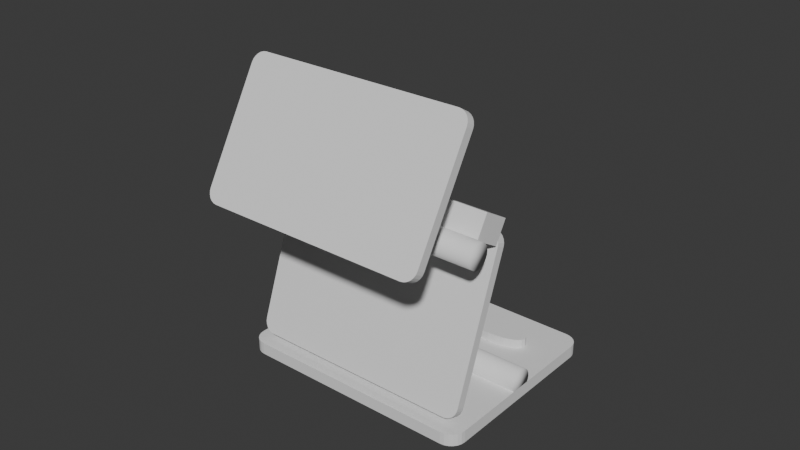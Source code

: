 # Source: smartphone_stand_v011.blend  (saved by Blender 5.0.119; exported with 4.5.12 LTS)
import bpy
from mathutils import Matrix  # noqa: F401  (used for matrix-valued properties, if any)

bpy.ops.wm.read_factory_settings(use_empty=True)
scene = bpy.context.scene
scene.name = 'Scene'

# ---- collections
col_collection = bpy.data.collections.new('Collection'); scene.collection.children.link(col_collection)

# ---- world
world_world = bpy.data.worlds.new('World'); scene.world = world_world
world_world.use_nodes = True; world_world.node_tree.nodes.clear()
_N = world_world.node_tree.nodes; _L = world_world.node_tree.links
n0 = _N.new('ShaderNodeOutputWorld'); n0.name = 'World Output'; n0.location = (200, 100)
n1 = _N.new('ShaderNodeBackground'); n1.name = 'Background'; n1.location = (-200, 100)
n1.inputs[0].default_value = (0.05088, 0.05088, 0.05088, 1.0)
_L.new(n1.outputs[0], n0.inputs[0])
n0.is_active_output = True
world_world.color = (0.05088, 0.05088, 0.05088)
world_world.sun_shadow_jitter_overblur = 0.0

# ---- meshes
me_base_plate_mesh = bpy.data.meshes.new('base_plate_mesh')
me_base_plate_mesh.from_pydata([(0.04, 0.0275, 0.002), (0.04, 0.0275, -0.002), (0.03983, 0.02879, 0.002), (0.03983, 0.02879, -0.002), (0.03933, 0.03, 0.002), (0.03933, 0.03, -0.002), (0.03854, 0.03104, 0.002), (0.03854, 0.03104, -0.002), (0.0375, 0.03183, 0.002), (0.0375, 0.03183, -0.002), (0.03629, 0.03233, 0.002), (0.03629, 0.03233, -0.002), (0.035, 0.0325, 0.002), (0.035, 0.0325, -0.002), (-0.035, 0.0325, 0.002), (-0.035, 0.0325, -0.002), (-0.03629, 0.03233, 0.002), (-0.03629, 0.03233, -0.002), (-0.0375, 0.03183, 0.002), (-0.0375, 0.03183, -0.002), (-0.03854, 0.03104, 0.002), (-0.03854, 0.03104, -0.002), (-0.03933, 0.03, 0.002), (-0.03933, 0.03, -0.002), (-0.03983, 0.02879, 0.002), (-0.03983, 0.02879, -0.002), (-0.04, 0.0275, 0.002), (-0.04, 0.0275, -0.002), (-0.04, -0.0275, 0.002), (-0.04, -0.0275, -0.002), (-0.03983, -0.02879, 0.002), (-0.03983, -0.02879, -0.002), (-0.03933, -0.03, 0.002), (-0.03933, -0.03, -0.002), (-0.03854, -0.03104, 0.002), (-0.03854, -0.03104, -0.002), (-0.0375, -0.03183, 0.002), (-0.0375, -0.03183, -0.002), (-0.03629, -0.03233, 0.002), (-0.03629, -0.03233, -0.002), (-0.035, -0.0325, 0.002), (-0.035, -0.0325, -0.002), (0.035, -0.0325, 0.002), (0.035, -0.0325, -0.002), (0.03629, -0.03233, 0.002), (0.03629, -0.03233, -0.002), (0.0375, -0.03183, 0.002), (0.0375, -0.03183, -0.002), (0.03854, -0.03104, 0.002), (0.03854, -0.03104, -0.002), (0.03933, -0.03, 0.002), (0.03933, -0.03, -0.002), (0.03983, -0.02879, 0.002), (0.03983, -0.02879, -0.002), (0.04, -0.0275, 0.002), (0.04, -0.0275, -0.002), (-0.02085, 0.02235, 0.002), (-0.018, 0.0225, 0.002), (-0.01022, 0.01482, 0.002), (-0.01515, 0.02235, 0.002), (-0.0125, 0.0219, 0.002), (-0.01022, 0.02118, 0.002), (-0.008474, 0.02025, 0.002), (-0.008474, 0.01575, 0.002), (-0.007, 0.018, 0.002), (-0.007375, 0.01684, 0.002), (-0.007375, 0.01916, 0.002), (-0.0125, 0.0141, 0.002), (-0.029, 0.018, 0.002), (-0.02863, 0.01684, 0.002), (-0.02863, 0.01916, 0.002), (-0.02753, 0.01575, 0.002), (-0.02578, 0.01482, 0.002), (-0.02753, 0.02025, 0.002), (-0.02578, 0.02118, 0.002), (-0.0235, 0.0141, 0.002), (-0.0235, 0.0219, 0.002), (-0.02085, 0.01365, 0.002), (-0.018, 0.0135, 0.002), (-0.01515, 0.01365, 0.002), (-0.02863, 0.01684, -0.002), (-0.029, 0.018, -0.002), (-0.02753, 0.01575, -0.002), (-0.02753, 0.02025, -0.002), (-0.02863, 0.01916, -0.002), (-0.02578, 0.01482, -0.002), (-0.02578, 0.02118, -0.002), (-0.02085, 0.01365, -0.002), (-0.02085, 0.02235, -0.002), (-0.0235, 0.0141, -0.002), (-0.0235, 0.0219, -0.002), (-0.018, 0.0225, -0.002), (-0.018, 0.0135, -0.002), (-0.01515, 0.01365, -0.002), (-0.01515, 0.02235, -0.002), (-0.0125, 0.0141, -0.002), (-0.0125, 0.0219, -0.002), (-0.008474, 0.01575, -0.002), (-0.008474, 0.02025, -0.002), (-0.007, 0.018, -0.002), (-0.007375, 0.01684, -0.002), (-0.007375, 0.01916, -0.002), (-0.01022, 0.02118, -0.002), (-0.01022, 0.01482, -0.002), (0.02578, 0.01482, 0.002), (0.0235, 0.0141, 0.002), (0.02085, 0.01365, 0.002), (0.018, 0.0135, 0.002), (0.02753, 0.01575, 0.002), (0.02753, 0.02025, 0.002), (0.029, 0.018, 0.002), (0.02863, 0.01684, 0.002), (0.02863, 0.01916, 0.002), (0.02578, 0.02118, 0.002), (0.007, 0.018, 0.002), (0.007375, 0.01684, 0.002), (0.007375, 0.01916, 0.002), (0.008474, 0.01575, 0.002), (0.008474, 0.02025, 0.002), (0.01022, 0.02118, 0.002), (0.01022, 0.01482, 0.002), (0.0125, 0.0219, 0.002), (0.0125, 0.0141, 0.002), (0.01515, 0.02235, 0.002), (0.01515, 0.01365, 0.002), (0.0235, 0.0219, 0.002), (0.02085, 0.02235, 0.002), (0.018, 0.0225, 0.002), (0.007, 0.018, -0.002), (0.007375, 0.01684, -0.002), (0.007375, 0.01916, -0.002), (0.008474, 0.01575, -0.002), (0.008474, 0.02025, -0.002), (0.01022, 0.02118, -0.002), (0.01022, 0.01482, -0.002), (0.0125, 0.0141, -0.002), (0.0125, 0.0219, -0.002), (0.01515, 0.01365, -0.002), (0.01515, 0.02235, -0.002), (0.02085, 0.02235, -0.002), (0.02085, 0.01365, -0.002), (0.0235, 0.0141, -0.002), (0.0235, 0.0219, -0.002), (0.02578, 0.01482, -0.002), (0.02578, 0.02118, -0.002), (0.02786, 0.01992, -0.002), (0.02753, 0.01575, -0.002), (0.02753, 0.02025, -0.002), (0.029, 0.018, -0.002), (0.02863, 0.01684, -0.002), (0.02863, 0.01916, -0.002), (0.018, 0.0225, -0.002), (0.018, 0.0135, -0.002)], [], [(70, 73, 14, 16, 18, 20, 22, 24, 26, 28, 30, 72, 71, 69, 68), (109, 6, 8, 10, 12, 14, 73, 74, 76, 56, 57, 59, 60, 61, 62, 66, 64, 65, 63, 114, 116, 118, 119, 121, 123, 127, 126, 125, 113), (114, 63, 58, 67, 79, 78, 77, 75, 72, 30, 32, 34, 36, 38, 40, 42, 44, 46, 48, 50, 52, 54, 0, 2, 4, 6, 109, 112, 110, 111, 108, 104, 105, 106, 107, 124, 122, 120, 117, 115), (55, 53, 51, 49, 47, 45, 43, 41, 39, 37, 35, 33, 31, 29, 27, 25, 84, 81, 80, 82, 85, 89, 87, 92, 93, 95, 103, 97, 100, 128, 129, 131, 134, 135, 137, 152, 140, 141, 143, 146, 149, 148, 150, 145, 7, 5, 3, 1), (100, 99, 9, 7, 145, 147, 144, 142, 139, 151, 138, 136, 133, 132, 130, 128), (19, 17, 15, 13, 11, 9, 99, 101, 98, 102, 96, 94, 91, 88, 90, 86, 83, 84, 25, 23, 21), (0, 1, 3, 2), (2, 3, 5, 4), (4, 5, 7, 6), (6, 7, 9, 8), (8, 9, 11, 10), (10, 11, 13, 12), (12, 13, 15, 14), (14, 15, 17, 16), (16, 17, 19, 18), (18, 19, 21, 20), (20, 21, 23, 22), (22, 23, 25, 24), (24, 25, 27, 26), (26, 27, 29, 28), (28, 29, 31, 30), (30, 31, 33, 32), (32, 33, 35, 34), (34, 35, 37, 36), (36, 37, 39, 38), (38, 39, 41, 40), (40, 41, 43, 42), (42, 43, 45, 44), (44, 45, 47, 46), (46, 47, 49, 48), (48, 49, 51, 50), (50, 51, 53, 52), (52, 53, 55, 54), (54, 55, 1, 0), (64, 66, 101, 99), (101, 66, 62, 98), (98, 62, 61, 102), (102, 61, 60, 96), (96, 60, 59, 94), (94, 59, 57, 91), (91, 57, 56, 88), (88, 56, 76, 90), (90, 76, 74, 86), (86, 74, 73, 83), (83, 73, 70, 84), (84, 70, 68, 81), (81, 68, 69, 80), (69, 71, 82, 80), (71, 72, 85, 82), (72, 75, 89, 85), (75, 77, 87, 89), (77, 78, 92, 87), (78, 79, 93, 92), (79, 67, 95, 93), (67, 58, 103, 95), (58, 63, 97, 103), (63, 65, 100, 97), (65, 64, 99, 100), (110, 112, 150, 148), (150, 112, 109, 147, 145), (147, 109, 113, 144), (144, 113, 125, 142), (142, 125, 126, 139), (139, 126, 127, 151), (151, 127, 123, 138), (138, 123, 121, 136), (136, 121, 119, 133), (133, 119, 118, 132), (132, 118, 116, 130), (130, 116, 114, 128), (128, 114, 115, 129), (115, 117, 131, 129), (117, 120, 134, 131), (120, 122, 135, 134), (122, 124, 137, 135), (124, 107, 152, 137), (107, 106, 140, 152), (106, 105, 141, 140), (105, 104, 143, 141), (104, 108, 146, 143), (108, 111, 149, 146), (111, 110, 148, 149)])
me_base_plate_mesh.update()
me_cutout_0_mesh_001 = bpy.data.meshes.new('cutout_0_mesh.001')
me_cutout_0_mesh_001.from_pydata([(0.011, 0.0, 0.005), (0.011, 0.0, -0.005), (0.01063, 0.001165, 0.005), (0.01063, 0.001165, -0.005), (0.009526, 0.00225, 0.005), (0.009526, 0.00225, -0.005), (0.007778, 0.003182, 0.005), (0.007778, 0.003182, -0.005), (0.0055, 0.003897, 0.005), (0.0055, 0.003897, -0.005), (0.002847, 0.004347, 0.005), (0.002847, 0.004347, -0.005), (6.736e-19, 0.0045, 0.005), (6.736e-19, 0.0045, -0.005), (-0.002847, 0.004347, 0.005), (-0.002847, 0.004347, -0.005), (-0.0055, 0.003897, 0.005), (-0.0055, 0.003897, -0.005), (-0.007778, 0.003182, 0.005), (-0.007778, 0.003182, -0.005), (-0.009526, 0.00225, 0.005), (-0.009526, 0.00225, -0.005), (-0.01063, 0.001165, 0.005), (-0.01063, 0.001165, -0.005), (-0.011, 5.511e-19, 0.005), (-0.011, 5.511e-19, -0.005), (-0.01063, -0.001165, 0.005), (-0.01063, -0.001165, -0.005), (-0.009526, -0.00225, 0.005), (-0.009526, -0.00225, -0.005), (-0.007778, -0.003182, 0.005), (-0.007778, -0.003182, -0.005), (-0.0055, -0.003897, 0.005), (-0.0055, -0.003897, -0.005), (-0.002847, -0.004347, 0.005), (-0.002847, -0.004347, -0.005), (-2.021e-18, -0.0045, 0.005), (-2.021e-18, -0.0045, -0.005), (0.002847, -0.004347, 0.005), (0.002847, -0.004347, -0.005), (0.0055, -0.003897, 0.005), (0.0055, -0.003897, -0.005), (0.007778, -0.003182, 0.005), (0.007778, -0.003182, -0.005), (0.009526, -0.00225, 0.005), (0.009526, -0.00225, -0.005), (0.01063, -0.001165, 0.005), (0.01063, -0.001165, -0.005)], [], [(0, 2, 4, 6, 8, 10, 12, 14, 16, 18, 20, 22, 24, 26, 28, 30, 32, 34, 36, 38, 40, 42, 44, 46), (47, 45, 43, 41, 39, 37, 35, 33, 31, 29, 27, 25, 23, 21, 19, 17, 15, 13, 11, 9, 7, 5, 3, 1), (0, 1, 3, 2), (2, 3, 5, 4), (4, 5, 7, 6), (6, 7, 9, 8), (8, 9, 11, 10), (10, 11, 13, 12), (12, 13, 15, 14), (14, 15, 17, 16), (16, 17, 19, 18), (18, 19, 21, 20), (20, 21, 23, 22), (22, 23, 25, 24), (24, 25, 27, 26), (26, 27, 29, 28), (28, 29, 31, 30), (30, 31, 33, 32), (32, 33, 35, 34), (34, 35, 37, 36), (36, 37, 39, 38), (38, 39, 41, 40), (40, 41, 43, 42), (42, 43, 45, 44), (44, 45, 47, 46), (46, 47, 1, 0)])
me_cutout_0_mesh_001.update()
me_cutout_1_mesh_001 = bpy.data.meshes.new('cutout_1_mesh.001')
me_cutout_1_mesh_001.from_pydata([(0.011, 0.0, 0.005), (0.011, 0.0, -0.005), (0.01063, 0.001165, 0.005), (0.01063, 0.001165, -0.005), (0.009526, 0.00225, 0.005), (0.009526, 0.00225, -0.005), (0.007778, 0.003182, 0.005), (0.007778, 0.003182, -0.005), (0.0055, 0.003897, 0.005), (0.0055, 0.003897, -0.005), (0.002847, 0.004347, 0.005), (0.002847, 0.004347, -0.005), (6.736e-19, 0.0045, 0.005), (6.736e-19, 0.0045, -0.005), (-0.002847, 0.004347, 0.005), (-0.002847, 0.004347, -0.005), (-0.0055, 0.003897, 0.005), (-0.0055, 0.003897, -0.005), (-0.007778, 0.003182, 0.005), (-0.007778, 0.003182, -0.005), (-0.009526, 0.00225, 0.005), (-0.009526, 0.00225, -0.005), (-0.01063, 0.001165, 0.005), (-0.01063, 0.001165, -0.005), (-0.011, 5.511e-19, 0.005), (-0.011, 5.511e-19, -0.005), (-0.01063, -0.001165, 0.005), (-0.01063, -0.001165, -0.005), (-0.009526, -0.00225, 0.005), (-0.009526, -0.00225, -0.005), (-0.007778, -0.003182, 0.005), (-0.007778, -0.003182, -0.005), (-0.0055, -0.003897, 0.005), (-0.0055, -0.003897, -0.005), (-0.002847, -0.004347, 0.005), (-0.002847, -0.004347, -0.005), (-2.021e-18, -0.0045, 0.005), (-2.021e-18, -0.0045, -0.005), (0.002847, -0.004347, 0.005), (0.002847, -0.004347, -0.005), (0.0055, -0.003897, 0.005), (0.0055, -0.003897, -0.005), (0.007778, -0.003182, 0.005), (0.007778, -0.003182, -0.005), (0.009526, -0.00225, 0.005), (0.009526, -0.00225, -0.005), (0.01063, -0.001165, 0.005), (0.01063, -0.001165, -0.005)], [], [(0, 2, 4, 6, 8, 10, 12, 14, 16, 18, 20, 22, 24, 26, 28, 30, 32, 34, 36, 38, 40, 42, 44, 46), (47, 45, 43, 41, 39, 37, 35, 33, 31, 29, 27, 25, 23, 21, 19, 17, 15, 13, 11, 9, 7, 5, 3, 1), (0, 1, 3, 2), (2, 3, 5, 4), (4, 5, 7, 6), (6, 7, 9, 8), (8, 9, 11, 10), (10, 11, 13, 12), (12, 13, 15, 14), (14, 15, 17, 16), (16, 17, 19, 18), (18, 19, 21, 20), (20, 21, 23, 22), (22, 23, 25, 24), (24, 25, 27, 26), (26, 27, 29, 28), (28, 29, 31, 30), (30, 31, 33, 32), (32, 33, 35, 34), (34, 35, 37, 36), (36, 37, 39, 38), (38, 39, 41, 40), (40, 41, 43, 42), (42, 43, 45, 44), (44, 45, 47, 46), (46, 47, 1, 0)])
me_cutout_1_mesh_001.update()
me_x = bpy.data.meshes.new('円柱')
me_x.from_pydata([(0.0, 0.0315, -0.04), (0.0, 0.0315, 0.04), (0.001035, 0.03136, -0.04), (0.001035, 0.03136, 0.04), (0.002, 0.03096, -0.04), (0.002, 0.03096, 0.04), (0.002828, 0.03033, -0.04), (0.002828, 0.03033, 0.04), (0.003464, 0.0295, -0.04), (0.003464, 0.0295, 0.04), (0.003864, 0.02854, -0.04), (0.003864, 0.02854, 0.04), (0.004, 0.0275, -0.04), (0.004, 0.0275, 0.04), (0.003864, 0.02646, -0.04), (0.003864, 0.02646, 0.04), (0.003464, 0.0255, -0.04), (0.003464, 0.0255, 0.04), (0.002828, 0.02467, -0.04), (0.002828, 0.02467, 0.04), (0.002, 0.02404, -0.04), (0.002, 0.02404, 0.04), (0.001035, 0.02364, -0.04), (0.001035, 0.02364, 0.04), (0.0, 0.0235, -0.04), (0.0, 0.0235, 0.04), (-0.001035, 0.02364, -0.04), (-0.001035, 0.02364, 0.04), (-0.002, 0.02404, -0.04), (-0.002, 0.02404, 0.04), (-0.002828, 0.02467, -0.04), (-0.002828, 0.02467, 0.04), (-0.003464, 0.0255, -0.04), (-0.003464, 0.0255, 0.04), (-0.003864, 0.02646, -0.04), (-0.003864, 0.02646, 0.04), (-0.004, 0.0275, -0.04), (-0.004, 0.0275, 0.04), (-0.003864, 0.02854, -0.04), (-0.003864, 0.02854, 0.04), (-0.003464, 0.0295, -0.04), (-0.003464, 0.0295, 0.04), (-0.002828, 0.03033, -0.04), (-0.002828, 0.03033, 0.04), (-0.002, 0.03096, -0.04), (-0.002, 0.03096, 0.04), (-0.001035, 0.03136, -0.04), (-0.001035, 0.03136, 0.04)], [], [(0, 1, 3, 2), (2, 3, 5, 4), (4, 5, 7, 6), (6, 7, 9, 8), (8, 9, 11, 10), (10, 11, 13, 12), (12, 13, 15, 14), (14, 15, 17, 16), (16, 17, 19, 18), (18, 19, 21, 20), (20, 21, 23, 22), (22, 23, 25, 24), (24, 25, 27, 26), (26, 27, 29, 28), (28, 29, 31, 30), (30, 31, 33, 32), (32, 33, 35, 34), (34, 35, 37, 36), (36, 37, 39, 38), (38, 39, 41, 40), (40, 41, 43, 42), (42, 43, 45, 44), (3, 1, 47, 45, 43, 41, 39, 37, 35, 33, 31, 29, 27, 25, 23, 21, 19, 17, 15, 13, 11, 9, 7, 5), (44, 45, 47, 46), (46, 47, 1, 0), (0, 2, 4, 6, 8, 10, 12, 14, 16, 18, 20, 22, 24, 26, 28, 30, 32, 34, 36, 38, 40, 42, 44, 46)])
me_x.polygons.foreach_set('use_smooth', [True] * 26)
_uv = me_x.uv_layers.new(name='UVマップ')
_uv.uv.foreach_set('vector', [1.0, 0.5, 1.0, 1.0, 0.9583, 1.0, 0.9583, 0.5, 0.9583, 0.5, 0.9583, 1.0, 0.9167, 1.0, 0.9167, 0.5, 0.9167, 0.5, 0.9167, 1.0, 0.875, 1.0, 0.875, 0.5, 0.875, 0.5, 0.875, 1.0, 0.8333, 1.0, 0.8333, 0.5, 0.8333, 0.5, 0.8333, 1.0, 0.7917, 1.0, 0.7917, 0.5, 0.7917, 0.5, 0.7917, 1.0, 0.75, 1.0, 0.75, 0.5, 0.75, 0.5, 0.75, 1.0, 0.7083, 1.0, 0.7083, 0.5, 0.7083, 0.5, 0.7083, 1.0, 0.6667, 1.0, 0.6667, 0.5, 0.6667, 0.5, 0.6667, 1.0, 0.625, 1.0, 0.625, 0.5, 0.625, 0.5, 0.625, 1.0, 0.5833, 1.0, 0.5833, 0.5, 0.5833, 0.5, 0.5833, 1.0, 0.5417, 1.0, 0.5417, 0.5, 0.5417, 0.5, 0.5417, 1.0, 0.5, 1.0, 0.5, 0.5, 0.5, 0.5, 0.5, 1.0, 0.4583, 1.0, 0.4583, 0.5, 0.4583, 0.5, 0.4583, 1.0, 0.4167, 1.0, 0.4167, 0.5, 0.4167, 0.5, 0.4167, 1.0, 0.375, 1.0, 0.375, 0.5, 0.375, 0.5, 0.375, 1.0, 0.3333, 1.0, 0.3333, 0.5, 0.3333, 0.5, 0.3333, 1.0, 0.2917, 1.0, 0.2917, 0.5, 0.2917, 0.5, 0.2917, 1.0, 0.25, 1.0, 0.25, 0.5, 0.25, 0.5, 0.25, 1.0, 0.2083, 1.0, 0.2083, 0.5, 0.2083, 0.5, 0.2083, 1.0, 0.1667, 1.0, 0.1667, 0.5, 0.1667, 0.5, 0.1667, 1.0, 0.125, 1.0, 0.125, 0.5, 0.125, 0.5, 0.125, 1.0, 0.08333, 1.0, 0.08333, 0.5, 0.3121, 0.4818, 0.25, 0.49, 0.1879, 0.4818, 0.13, 0.4578, 0.08029, 0.4197, 0.04215, 0.37, 0.01818, 0.3121, 0.01, 0.25, 0.01818, 0.1879, 0.04215, 0.13, 0.08029, 0.08029, 0.13, 0.04215, 0.1879, 0.01818, 0.25, 0.01, 0.3121, 0.01818, 0.37, 0.04215, 0.4197, 0.08029, 0.4578, 0.13, 0.4818, 0.1879, 0.49, 0.25, 0.4818, 0.3121, 0.4578, 0.37, 0.4197, 0.4197, 0.37, 0.4578, 0.08333, 0.5, 0.08333, 1.0, 0.04167, 1.0, 0.04167, 0.5, 0.04167, 0.5, 0.04167, 1.0, -1.863e-07, 1.0, -1.863e-07, 0.5, 0.75, 0.49, 0.8121, 0.4818, 0.87, 0.4578, 0.9197, 0.4197, 0.9578, 0.37, 0.9818, 0.3121, 0.99, 0.25, 0.9818, 0.1879, 0.9578, 0.13, 0.9197, 0.08029, 0.87, 0.04215, 0.8121, 0.01818, 0.75, 0.01, 0.6879, 0.01818, 0.63, 0.04215, 0.5803, 0.08029, 0.5422, 0.13, 0.5182, 0.1879, 0.51, 0.25, 0.5182, 0.3121, 0.5422, 0.37, 0.5803, 0.4197, 0.63, 0.4578, 0.6879, 0.4818])
me_x.update()
me_arm_first_mesh = bpy.data.meshes.new('arm_first_mesh')
me_arm_first_mesh.from_pydata([(0.0375, 0.051, 0.0015), (0.0375, 0.051, -0.0015), (0.03736, 0.05204, 0.0015), (0.03736, 0.05204, -0.0015), (0.03696, 0.053, 0.0015), (0.03696, 0.053, -0.0015), (0.03633, 0.05383, 0.0015), (0.03633, 0.05383, -0.0015), (0.0355, 0.05446, 0.0015), (0.0355, 0.05446, -0.0015), (0.03454, 0.05486, 0.0015), (0.03454, 0.05486, -0.0015), (0.0335, 0.055, 0.0015), (0.0335, 0.055, -0.0015), (-0.0335, 0.055, 0.0015), (-0.0335, 0.055, -0.0015), (-0.03454, 0.05486, 0.0015), (-0.03454, 0.05486, -0.0015), (-0.0355, 0.05446, 0.0015), (-0.0355, 0.05446, -0.0015), (-0.03633, 0.05383, 0.0015), (-0.03633, 0.05383, -0.0015), (-0.03696, 0.053, 0.0015), (-0.03696, 0.053, -0.0015), (-0.03736, 0.05204, 0.0015), (-0.03736, 0.05204, -0.0015), (-0.0375, 0.051, 0.0015), (-0.0375, 0.051, -0.0015), (-0.0375, 0.004, 0.0015), (-0.0375, 0.004, -0.0015), (-0.03736, 0.002965, 0.0015), (-0.03736, 0.002965, -0.0015), (-0.03696, 0.002, 0.0015), (-0.03696, 0.002, -0.0015), (-0.03633, 0.001172, 0.0015), (-0.03633, 0.001172, -0.0015), (-0.0355, 0.0005359, 0.0015), (-0.0355, 0.0005359, -0.0015), (-0.03454, 0.0001363, 0.0015), (-0.03454, 0.0001363, -0.0015), (-0.0335, 0.0, 0.0015), (-0.0335, 0.0, -0.0015), (0.0335, 0.0, 0.0015), (0.0335, 0.0, -0.0015), (0.03454, 0.0001363, 0.0015), (0.03454, 0.0001363, -0.0015), (0.0355, 0.0005359, 0.0015), (0.0355, 0.0005359, -0.0015), (0.03633, 0.001172, 0.0015), (0.03633, 0.001172, -0.0015), (0.03696, 0.002, 0.0015), (0.03696, 0.002, -0.0015), (0.03736, 0.002965, 0.0015), (0.03736, 0.002965, -0.0015), (0.0375, 0.004, 0.0015), (0.0375, 0.004, -0.0015)], [], [(0, 2, 4, 6, 8, 10, 12, 14, 16, 18, 20, 22, 24, 26, 28, 30, 32, 34, 36, 38, 40, 42, 44, 46, 48, 50, 52, 54), (55, 53, 51, 49, 47, 45, 43, 41, 39, 37, 35, 33, 31, 29, 27, 25, 23, 21, 19, 17, 15, 13, 11, 9, 7, 5, 3, 1), (0, 1, 3, 2), (2, 3, 5, 4), (4, 5, 7, 6), (6, 7, 9, 8), (8, 9, 11, 10), (10, 11, 13, 12), (12, 13, 15, 14), (14, 15, 17, 16), (16, 17, 19, 18), (18, 19, 21, 20), (20, 21, 23, 22), (22, 23, 25, 24), (24, 25, 27, 26), (26, 27, 29, 28), (28, 29, 31, 30), (30, 31, 33, 32), (32, 33, 35, 34), (34, 35, 37, 36), (36, 37, 39, 38), (38, 39, 41, 40), (40, 41, 43, 42), (42, 43, 45, 44), (44, 45, 47, 46), (46, 47, 49, 48), (48, 49, 51, 50), (50, 51, 53, 52), (52, 53, 55, 54), (54, 55, 1, 0)])
me_arm_first_mesh.update()
me_001 = bpy.data.meshes.new('円柱.001')
me_001.from_pydata([(0.0, 0.0265, -0.04), (0.0, 0.0265, 0.04), (0.001035, 0.02636, -0.04), (0.001035, 0.02636, 0.04), (0.002, 0.02596, -0.04), (0.002, 0.02596, 0.04), (0.002828, 0.02533, -0.04), (0.002828, 0.02533, 0.04), (0.003464, 0.0245, -0.04), (0.003464, 0.0245, 0.04), (0.003864, 0.02354, -0.04), (0.003864, 0.02354, 0.04), (0.004, 0.0225, -0.04), (0.004, 0.0225, 0.04), (0.003864, 0.02146, -0.04), (0.003864, 0.02146, 0.04), (0.003464, 0.0205, -0.04), (0.003464, 0.0205, 0.04), (0.002828, 0.01967, -0.04), (0.002828, 0.01967, 0.04), (0.002, 0.01904, -0.04), (0.002, 0.01904, 0.04), (0.001035, 0.01864, -0.04), (0.001035, 0.01864, 0.04), (0.0, 0.0185, -0.04), (0.0, 0.0185, 0.04), (-0.001035, 0.01864, -0.04), (-0.001035, 0.01864, 0.04), (-0.002, 0.01904, -0.04), (-0.002, 0.01904, 0.04), (-0.002828, 0.01967, -0.04), (-0.002828, 0.01967, 0.04), (-0.003464, 0.0205, -0.04), (-0.003464, 0.0205, 0.04), (-0.003864, 0.02146, -0.04), (-0.003864, 0.02146, 0.04), (-0.004, 0.0225, -0.04), (-0.004, 0.0225, 0.04), (-0.003864, 0.02354, -0.04), (-0.003864, 0.02354, 0.04), (-0.003464, 0.0245, -0.04), (-0.003464, 0.0245, 0.04), (-0.002828, 0.02533, -0.04), (-0.002828, 0.02533, 0.04), (-0.002, 0.02596, -0.04), (-0.002, 0.02596, 0.04), (-0.001035, 0.02636, -0.04), (-0.001035, 0.02636, 0.04)], [], [(0, 1, 3, 2), (2, 3, 5, 4), (4, 5, 7, 6), (6, 7, 9, 8), (8, 9, 11, 10), (10, 11, 13, 12), (12, 13, 15, 14), (14, 15, 17, 16), (16, 17, 19, 18), (18, 19, 21, 20), (20, 21, 23, 22), (22, 23, 25, 24), (24, 25, 27, 26), (26, 27, 29, 28), (28, 29, 31, 30), (30, 31, 33, 32), (32, 33, 35, 34), (34, 35, 37, 36), (36, 37, 39, 38), (38, 39, 41, 40), (40, 41, 43, 42), (42, 43, 45, 44), (3, 1, 47, 45, 43, 41, 39, 37, 35, 33, 31, 29, 27, 25, 23, 21, 19, 17, 15, 13, 11, 9, 7, 5), (44, 45, 47, 46), (46, 47, 1, 0), (0, 2, 4, 6, 8, 10, 12, 14, 16, 18, 20, 22, 24, 26, 28, 30, 32, 34, 36, 38, 40, 42, 44, 46)])
me_001.polygons.foreach_set('use_smooth', [True] * 26)
_uv = me_001.uv_layers.new(name='UVマップ')
_uv.uv.foreach_set('vector', [1.0, 0.5, 1.0, 1.0, 0.9583, 1.0, 0.9583, 0.5, 0.9583, 0.5, 0.9583, 1.0, 0.9167, 1.0, 0.9167, 0.5, 0.9167, 0.5, 0.9167, 1.0, 0.875, 1.0, 0.875, 0.5, 0.875, 0.5, 0.875, 1.0, 0.8333, 1.0, 0.8333, 0.5, 0.8333, 0.5, 0.8333, 1.0, 0.7917, 1.0, 0.7917, 0.5, 0.7917, 0.5, 0.7917, 1.0, 0.75, 1.0, 0.75, 0.5, 0.75, 0.5, 0.75, 1.0, 0.7083, 1.0, 0.7083, 0.5, 0.7083, 0.5, 0.7083, 1.0, 0.6667, 1.0, 0.6667, 0.5, 0.6667, 0.5, 0.6667, 1.0, 0.625, 1.0, 0.625, 0.5, 0.625, 0.5, 0.625, 1.0, 0.5833, 1.0, 0.5833, 0.5, 0.5833, 0.5, 0.5833, 1.0, 0.5417, 1.0, 0.5417, 0.5, 0.5417, 0.5, 0.5417, 1.0, 0.5, 1.0, 0.5, 0.5, 0.5, 0.5, 0.5, 1.0, 0.4583, 1.0, 0.4583, 0.5, 0.4583, 0.5, 0.4583, 1.0, 0.4167, 1.0, 0.4167, 0.5, 0.4167, 0.5, 0.4167, 1.0, 0.375, 1.0, 0.375, 0.5, 0.375, 0.5, 0.375, 1.0, 0.3333, 1.0, 0.3333, 0.5, 0.3333, 0.5, 0.3333, 1.0, 0.2917, 1.0, 0.2917, 0.5, 0.2917, 0.5, 0.2917, 1.0, 0.25, 1.0, 0.25, 0.5, 0.25, 0.5, 0.25, 1.0, 0.2083, 1.0, 0.2083, 0.5, 0.2083, 0.5, 0.2083, 1.0, 0.1667, 1.0, 0.1667, 0.5, 0.1667, 0.5, 0.1667, 1.0, 0.125, 1.0, 0.125, 0.5, 0.125, 0.5, 0.125, 1.0, 0.08333, 1.0, 0.08333, 0.5, 0.3121, 0.4818, 0.25, 0.49, 0.1879, 0.4818, 0.13, 0.4578, 0.08029, 0.4197, 0.04215, 0.37, 0.01818, 0.3121, 0.01, 0.25, 0.01818, 0.1879, 0.04215, 0.13, 0.08029, 0.08029, 0.13, 0.04215, 0.1879, 0.01818, 0.25, 0.01, 0.3121, 0.01818, 0.37, 0.04215, 0.4197, 0.08029, 0.4578, 0.13, 0.4818, 0.1879, 0.49, 0.25, 0.4818, 0.3121, 0.4578, 0.37, 0.4197, 0.4197, 0.37, 0.4578, 0.08333, 0.5, 0.08333, 1.0, 0.04167, 1.0, 0.04167, 0.5, 0.04167, 0.5, 0.04167, 1.0, -1.863e-07, 1.0, -1.863e-07, 0.5, 0.75, 0.49, 0.8121, 0.4818, 0.87, 0.4578, 0.9197, 0.4197, 0.9578, 0.37, 0.9818, 0.3121, 0.99, 0.25, 0.9818, 0.1879, 0.9578, 0.13, 0.9197, 0.08029, 0.87, 0.04215, 0.8121, 0.01818, 0.75, 0.01, 0.6879, 0.01818, 0.63, 0.04215, 0.5803, 0.08029, 0.5422, 0.13, 0.5182, 0.1879, 0.51, 0.25, 0.5182, 0.3121, 0.5422, 0.37, 0.5803, 0.4197, 0.63, 0.4578, 0.6879, 0.4818])
me_001.update()
me_arm_cradle_mesh = bpy.data.meshes.new('arm_cradle_mesh')
me_arm_cradle_mesh.from_pydata([(0.0375, 0.041, 0.0015), (0.0375, 0.041, -0.0015), (0.03736, 0.04204, 0.0015), (0.03736, 0.04204, -0.0015), (0.03696, 0.043, 0.0015), (0.03696, 0.043, -0.0015), (0.03633, 0.04383, 0.0015), (0.03633, 0.04383, -0.0015), (0.0355, 0.04446, 0.0015), (0.0355, 0.04446, -0.0015), (0.03454, 0.04486, 0.0015), (0.03454, 0.04486, -0.0015), (0.0335, 0.045, 0.0015), (0.0335, 0.045, -0.0015), (-0.0335, 0.045, 0.0015), (-0.0335, 0.045, -0.0015), (-0.03454, 0.04486, 0.0015), (-0.03454, 0.04486, -0.0015), (-0.0355, 0.04446, 0.0015), (-0.0355, 0.04446, -0.0015), (-0.03633, 0.04383, 0.0015), (-0.03633, 0.04383, -0.0015), (-0.03696, 0.043, 0.0015), (-0.03696, 0.043, -0.0015), (-0.03736, 0.04204, 0.0015), (-0.03736, 0.04204, -0.0015), (-0.0375, 0.041, 0.0015), (-0.0375, 0.041, -0.0015), (-0.0375, 0.004, 0.0015), (-0.0375, 0.004, -0.0015), (-0.03736, 0.002965, 0.0015), (-0.03736, 0.002965, -0.0015), (-0.03696, 0.002, 0.0015), (-0.03696, 0.002, -0.0015), (-0.03633, 0.001172, 0.0015), (-0.03633, 0.001172, -0.0015), (-0.0355, 0.0005359, 0.0015), (-0.0355, 0.0005359, -0.0015), (-0.03454, 0.0001363, 0.0015), (-0.03454, 0.0001363, -0.0015), (-0.0335, 0.0, 0.0015), (-0.0335, 0.0, -0.0015), (0.0335, 0.0, 0.0015), (0.0335, 0.0, -0.0015), (0.03454, 0.0001363, 0.0015), (0.03454, 0.0001363, -0.0015), (0.0355, 0.0005359, 0.0015), (0.0355, 0.0005359, -0.0015), (0.03633, 0.001172, 0.0015), (0.03633, 0.001172, -0.0015), (0.03696, 0.002, 0.0015), (0.03696, 0.002, -0.0015), (0.03736, 0.002965, 0.0015), (0.03736, 0.002965, -0.0015), (0.0375, 0.004, 0.0015), (0.0375, 0.004, -0.0015)], [], [(0, 2, 4, 6, 8, 10, 12, 14, 16, 18, 20, 22, 24, 26, 28, 30, 32, 34, 36, 38, 40, 42, 44, 46, 48, 50, 52, 54), (55, 53, 51, 49, 47, 45, 43, 41, 39, 37, 35, 33, 31, 29, 27, 25, 23, 21, 19, 17, 15, 13, 11, 9, 7, 5, 3, 1), (0, 1, 3, 2), (2, 3, 5, 4), (4, 5, 7, 6), (6, 7, 9, 8), (8, 9, 11, 10), (10, 11, 13, 12), (12, 13, 15, 14), (14, 15, 17, 16), (16, 17, 19, 18), (18, 19, 21, 20), (20, 21, 23, 22), (22, 23, 25, 24), (24, 25, 27, 26), (26, 27, 29, 28), (28, 29, 31, 30), (30, 31, 33, 32), (32, 33, 35, 34), (34, 35, 37, 36), (36, 37, 39, 38), (38, 39, 41, 40), (40, 41, 43, 42), (42, 43, 45, 44), (44, 45, 47, 46), (46, 47, 49, 48), (48, 49, 51, 50), (50, 51, 53, 52), (52, 53, 55, 54), (54, 55, 1, 0)])
me_arm_cradle_mesh.update()
me_005 = bpy.data.meshes.new('立方体.005')
me_005.from_pydata([(-0.0375, -0.0243, 0.01473), (-0.0375, -0.0243, 0.02273), (-0.0375, -0.0143, 0.01473), (-0.0375, -0.0143, 0.02273), (0.0375, -0.0243, 0.01473), (0.0375, -0.0243, 0.02273), (0.0375, -0.0143, 0.01473), (0.0375, -0.0143, 0.02273)], [], [(0, 1, 3, 2), (2, 3, 7, 6), (6, 7, 5, 4), (4, 5, 1, 0), (2, 6, 4, 0), (7, 3, 1, 5)])
_uv = me_005.uv_layers.new(name='UVマップ')
_uv.uv.foreach_set('vector', [0.375, 0.0, 0.625, 0.0, 0.625, 0.25, 0.375, 0.25, 0.375, 0.25, 0.625, 0.25, 0.625, 0.5, 0.375, 0.5, 0.375, 0.5, 0.625, 0.5, 0.625, 0.75, 0.375, 0.75, 0.375, 0.75, 0.625, 0.75, 0.625, 1.0, 0.375, 1.0, 0.125, 0.5, 0.375, 0.5, 0.375, 0.75, 0.125, 0.75, 0.625, 0.5, 0.875, 0.5, 0.875, 0.75, 0.625, 0.75])
me_005.update()

# ---- objects
ob_base_plate = bpy.data.objects.new('base_plate', me_base_plate_mesh)
ob_cutout_0_001 = bpy.data.objects.new('cutout_0.001', me_cutout_0_mesh_001)
ob_cutout_1_001 = bpy.data.objects.new('cutout_1.001', me_cutout_1_mesh_001)
ob_hinge_lower = bpy.data.objects.new('hinge_lower', me_x)
ob_arm_first = bpy.data.objects.new('arm_first', me_arm_first_mesh)
ob_hinge_upper = bpy.data.objects.new('hinge_upper', me_001)
ob_arm_cradle = bpy.data.objects.new('arm_cradle', me_arm_cradle_mesh)
ob_phone_lip = bpy.data.objects.new('phone_lip', me_005)

# ---- transforms, parenting, visibility, modifiers, constraints
ob_base_plate.location = (0.0, 0.0, 0.002)
_m = ob_base_plate.modifiers.new('bool_0', 'BOOLEAN')
ob_cutout_0_001.location = (-0.018, 0.018, 0.002)
ob_cutout_1_001.location = (0.018, 0.018, 0.002)
ob_hinge_lower.location = (0.0, -0.028, 0.006)
ob_hinge_lower.rotation_euler = (0.0, 1.571, 0.0)
ob_arm_first.location = (0.0, -0.028, 0.006)
ob_arm_first.rotation_euler = (1.222, 0.0, 0.0)
ob_hinge_upper.location = (0.0, -0.04681, 0.05768)
ob_hinge_upper.rotation_euler = (0.0, 1.571, 0.0)
ob_arm_cradle.location = (0.0, -0.0468, 0.0577)
ob_arm_cradle.rotation_euler = (1.047, 0.0, 0.0)
ob_phone_lip.location = (0.0, -0.007829, 0.0352)
ob_phone_lip.rotation_euler = (-0.5236, 0.0, 0.0)

# ---- collection membership
col_collection.objects.link(ob_base_plate)
col_collection.objects.link(ob_cutout_0_001)
col_collection.objects.link(ob_cutout_1_001)
col_collection.objects.link(ob_hinge_lower)
col_collection.objects.link(ob_arm_first)
col_collection.objects.link(ob_hinge_upper)
col_collection.objects.link(ob_arm_cradle)
col_collection.objects.link(ob_phone_lip)

# ---- scene / render settings (as saved in the file)
scene.frame_start = 1; scene.frame_end = 250; scene.frame_set(1)
scene.render.engine = 'BLENDER_EEVEE_NEXT'
scene.render.bake_bias = 0.0
scene.render.bake_samples = 0
scene.cycles.sampling_pattern = 'TABULATED_SOBOL'
scene.eevee.use_volume_custom_range = False
bpy.context.view_layer.update()

# ---- added for rendering (the .blend has no active camera and no usable light): camera, sun
cam_auto = bpy.data.cameras.new('AutoCamera')
cam_auto.lens = 50.0
cam_auto.sensor_width = 36.0
cam_auto.clip_end = 1000.0
ob_auto_camera = bpy.data.objects.new('AutoCamera', cam_auto)
scene.collection.objects.link(ob_auto_camera)
ob_auto_camera.location = (0.185045, -0.229853, 0.195247)
ob_auto_camera.rotation_euler = (1.09748, -7.21219e-08, 0.694738)
scene.camera = ob_auto_camera
light_auto_sun = bpy.data.lights.new('AutoSun', 'SUN')
light_auto_sun.energy = 3.0
light_auto_sun.angle = 0.0523599
ob_auto_sun = bpy.data.objects.new('AutoSun', light_auto_sun)
scene.collection.objects.link(ob_auto_sun)
ob_auto_sun.rotation_euler = (0.872665, 0.174533, 0.523599)
bpy.context.view_layer.update()
